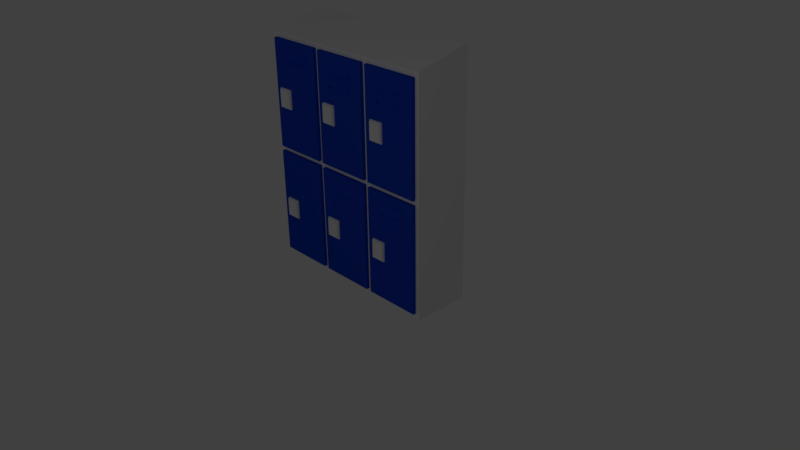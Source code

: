 # Source: locker_room_lockers.blend  (saved by Blender 2.77.0; exported with 4.5.12 LTS)
import bpy
from mathutils import Matrix  # noqa: F401  (used for matrix-valued properties, if any)

bpy.ops.wm.read_factory_settings(use_empty=True)
scene = bpy.context.scene
scene.name = 'Scene'

# ---- collections
col_collection_1 = bpy.data.collections.new('Collection 1'); scene.collection.children.link(col_collection_1)

# ---- materials (node trees are filled in below, after node groups)
mat_blue_locker = bpy.data.materials.new('blue locker')
mat_blue_locker.alpha_threshold = 0.0
mat_blue_locker.use_transparent_shadow = False
mat_blue_locker.diffuse_color = (0.006527, 0.05233, 0.5225, 1.0)
mat_blue_locker.roughness = 0.5
mat_blue_locker.line_color = (0.0, 0.0, 0.0, 1.0)
mat_base_locker = bpy.data.materials.new('base locker')
mat_base_locker.alpha_threshold = 0.0
mat_base_locker.use_transparent_shadow = False
mat_base_locker.roughness = 0.5

# ---- material node trees

# ---- world
world_world = bpy.data.worlds.new('World'); scene.world = world_world
world_world.color = (0.05088, 0.05088, 0.05088)
world_world.use_sun_shadow = False
world_world.sun_shadow_jitter_overblur = 0.0
world_world.cycles.sampling_method = 'MANUAL'

# ---- cameras
cam_camera = bpy.data.cameras.new('Camera')
cam_camera.clip_end = 100.0
cam_camera.lens = 35.0
cam_camera.sensor_width = 32.0
cam_camera.sensor_height = 18.0
cam_camera.ortho_scale = 7.314
cam_camera.dof.focus_distance = 0.0
cam_camera.dof.aperture_fstop = 128.0

# ---- lights
light_lamp = bpy.data.lights.new('Lamp', 'POINT')
light_lamp.transmission_factor = 0.0
light_lamp.cutoff_distance = 30.0
light_lamp.energy = 100.0
light_lamp.shadow_buffer_clip_start = 1.001
light_lamp.shadow_soft_size = 0.1
light_lamp.shadow_maximum_resolution = 0.006
light_lamp.use_absolute_resolution = True

# ---- meshes
me_cube_012 = bpy.data.meshes.new('Cube.012')
me_cube_012.from_pydata([(-0.7189, 0.3982, -0.7677), (-0.7189, 0.3982, 0.7677), (-1.0, 1.0, -1.0), (-1.0, 1.0, 1.0), (0.7189, 0.3982, -0.7677), (0.7189, 0.3982, 0.7677), (1.0, 1.0, -1.0), (1.0, 1.0, 1.0), (-0.8367, -0.33, 0.8614), (-1.0, 0.3366, 1.0), (-1.0, 0.3366, -1.0), (-0.8367, -0.33, -0.8614), (1.0, 0.3366, 1.0), (0.8367, -0.33, 0.8614), (0.8367, -0.33, -0.8614), (1.0, 0.3366, -1.0)], [], [(9, 3, 2, 10), (3, 7, 6, 2), (13, 5, 4, 14), (5, 1, 0, 4), (10, 2, 6, 15), (12, 7, 3, 9), (5, 13, 8, 1), (13, 12, 9, 8), (0, 11, 14, 4), (11, 10, 15, 14), (7, 12, 15, 6), (12, 13, 14, 15), (1, 8, 11, 0), (8, 9, 10, 11)])
me_cube_012.use_remesh_preserve_volume = False
me_cube_012.use_remesh_preserve_attributes = False
me_cube_012.use_mirror_vertex_groups = False
me_cube_012.update()
me_cube_011 = bpy.data.meshes.new('Cube.011')
me_cube_011.from_pydata([(-0.7189, 0.3982, -0.7677), (-0.7189, 0.3982, 0.7677), (-1.0, 1.0, -1.0), (-1.0, 1.0, 1.0), (0.7189, 0.3982, -0.7677), (0.7189, 0.3982, 0.7677), (1.0, 1.0, -1.0), (1.0, 1.0, 1.0), (-0.8367, -0.33, 0.8614), (-1.0, 0.3366, 1.0), (-1.0, 0.3366, -1.0), (-0.8367, -0.33, -0.8614), (1.0, 0.3366, 1.0), (0.8367, -0.33, 0.8614), (0.8367, -0.33, -0.8614), (1.0, 0.3366, -1.0)], [], [(9, 3, 2, 10), (3, 7, 6, 2), (13, 5, 4, 14), (5, 1, 0, 4), (10, 2, 6, 15), (12, 7, 3, 9), (5, 13, 8, 1), (13, 12, 9, 8), (0, 11, 14, 4), (11, 10, 15, 14), (7, 12, 15, 6), (12, 13, 14, 15), (1, 8, 11, 0), (8, 9, 10, 11)])
me_cube_011.use_remesh_preserve_volume = False
me_cube_011.use_remesh_preserve_attributes = False
me_cube_011.use_mirror_vertex_groups = False
me_cube_011.update()
me_cube_010 = bpy.data.meshes.new('Cube.010')
me_cube_010.from_pydata([(-0.7189, 0.3982, -0.7677), (-0.7189, 0.3982, 0.7677), (-1.0, 1.0, -1.0), (-1.0, 1.0, 1.0), (0.7189, 0.3982, -0.7677), (0.7189, 0.3982, 0.7677), (1.0, 1.0, -1.0), (1.0, 1.0, 1.0), (-0.8367, -0.33, 0.8614), (-1.0, 0.3366, 1.0), (-1.0, 0.3366, -1.0), (-0.8367, -0.33, -0.8614), (1.0, 0.3366, 1.0), (0.8367, -0.33, 0.8614), (0.8367, -0.33, -0.8614), (1.0, 0.3366, -1.0)], [], [(9, 3, 2, 10), (3, 7, 6, 2), (13, 5, 4, 14), (5, 1, 0, 4), (10, 2, 6, 15), (12, 7, 3, 9), (5, 13, 8, 1), (13, 12, 9, 8), (0, 11, 14, 4), (11, 10, 15, 14), (7, 12, 15, 6), (12, 13, 14, 15), (1, 8, 11, 0), (8, 9, 10, 11)])
me_cube_010.use_remesh_preserve_volume = False
me_cube_010.use_remesh_preserve_attributes = False
me_cube_010.use_mirror_vertex_groups = False
me_cube_010.update()
me_cube_009 = bpy.data.meshes.new('Cube.009')
me_cube_009.from_pydata([(-0.7189, 0.3982, -0.7677), (-0.7189, 0.3982, 0.7677), (-1.0, 1.0, -1.0), (-1.0, 1.0, 1.0), (0.7189, 0.3982, -0.7677), (0.7189, 0.3982, 0.7677), (1.0, 1.0, -1.0), (1.0, 1.0, 1.0), (-0.8367, -0.33, 0.8614), (-1.0, 0.3366, 1.0), (-1.0, 0.3366, -1.0), (-0.8367, -0.33, -0.8614), (1.0, 0.3366, 1.0), (0.8367, -0.33, 0.8614), (0.8367, -0.33, -0.8614), (1.0, 0.3366, -1.0)], [], [(9, 3, 2, 10), (3, 7, 6, 2), (13, 5, 4, 14), (5, 1, 0, 4), (10, 2, 6, 15), (12, 7, 3, 9), (5, 13, 8, 1), (13, 12, 9, 8), (0, 11, 14, 4), (11, 10, 15, 14), (7, 12, 15, 6), (12, 13, 14, 15), (1, 8, 11, 0), (8, 9, 10, 11)])
me_cube_009.use_remesh_preserve_volume = False
me_cube_009.use_remesh_preserve_attributes = False
me_cube_009.use_mirror_vertex_groups = False
me_cube_009.update()
me_cube_008 = bpy.data.meshes.new('Cube.008')
me_cube_008.from_pydata([(-0.7189, 0.3982, -0.7677), (-0.7189, 0.3982, 0.7677), (-1.0, 1.0, -1.0), (-1.0, 1.0, 1.0), (0.7189, 0.3982, -0.7677), (0.7189, 0.3982, 0.7677), (1.0, 1.0, -1.0), (1.0, 1.0, 1.0), (-0.8367, -0.33, 0.8614), (-1.0, 0.3366, 1.0), (-1.0, 0.3366, -1.0), (-0.8367, -0.33, -0.8614), (1.0, 0.3366, 1.0), (0.8367, -0.33, 0.8614), (0.8367, -0.33, -0.8614), (1.0, 0.3366, -1.0)], [], [(9, 3, 2, 10), (3, 7, 6, 2), (13, 5, 4, 14), (5, 1, 0, 4), (10, 2, 6, 15), (12, 7, 3, 9), (5, 13, 8, 1), (13, 12, 9, 8), (0, 11, 14, 4), (11, 10, 15, 14), (7, 12, 15, 6), (12, 13, 14, 15), (1, 8, 11, 0), (8, 9, 10, 11)])
me_cube_008.use_remesh_preserve_volume = False
me_cube_008.use_remesh_preserve_attributes = False
me_cube_008.use_mirror_vertex_groups = False
me_cube_008.update()
me_cube_007 = bpy.data.meshes.new('Cube.007')
me_cube_007.from_pydata([(1.0, 1.0, -1.0), (1.0, -1.0, -1.0), (-1.0, -1.0, -1.0), (-1.0, 1.0, -1.0), (1.0, 1.0, 1.0), (1.0, -1.0, 1.0), (-1.0, -1.0, 1.0), (-1.0, 1.0, 1.0), (0.4938, 1.0, -1.0), (-0.006173, 1.0, -1.0), (-0.5062, 1.0, -1.0), (0.4938, -1.0, -1.0), (-0.006173, -1.0, -1.0), (-0.5062, -1.0, -1.0), (0.4938, 1.0, 1.0), (-0.006173, 1.0, 1.0), (-0.5062, 1.0, 1.0), (0.4938, -1.0, 1.0), (-0.006173, -1.0, 1.0), (-0.5062, -1.0, 1.0), (1.0, 1.0, 0.7733), (1.0, -1.0, 0.7733), (-1.0, -1.0, 0.7733), (-1.0, 1.0, 0.7733), (0.4938, 1.0, 0.7733), (-0.006173, 1.0, 0.7733), (-0.5062, 1.0, 0.7733), (0.4938, -1.0, 0.7733), (-0.5062, -1.0, 0.7733), (0.4938, -1.0, 0.3867), (1.0, 1.0, 0.3867), (-0.5062, -1.0, 0.3867), (1.0, -1.0, 0.3867), (-1.0, -1.0, 0.3867), (-1.0, 1.0, 0.3867), (0.4938, 1.0, 0.3867), (-0.006173, 1.0, 0.3867), (-0.5062, 1.0, 0.3867), (1.0, 1.0, 0.4833), (1.0, 1.0, 0.58), (1.0, 1.0, 0.6767), (1.0, -1.0, 0.4833), (1.0, -1.0, 0.58), (1.0, -1.0, 0.6767), (-1.0, -1.0, 0.4833), (-1.0, -1.0, 0.58), (-1.0, -1.0, 0.6767), (-1.0, 1.0, 0.4833), (-1.0, 1.0, 0.58), (-1.0, 1.0, 0.6767), (0.4938, 1.0, 0.4833), (0.4938, 1.0, 0.58), (0.4938, 1.0, 0.6767), (-0.006173, 1.0, 0.4833), (-0.006173, 1.0, 0.58), (-0.006173, 1.0, 0.6767), (-0.5062, 1.0, 0.4833), (-0.5062, 1.0, 0.58), (-0.5062, 1.0, 0.6767), (0.4938, -1.0, 0.6767), (0.4938, -1.0, 0.58), (0.4938, -1.0, 0.4833), (-0.5062, -1.0, 0.6767), (-0.5062, -1.0, 0.58), (-0.5062, -1.0, 0.4833), (-0.4468, -1.0, 0.7733), (-0.4468, -1.0, 0.4934), (-0.4468, -1.657, 0.4833), (-0.4468, -1.0, 0.58), (-0.4468, -1.726, 0.6767), (0.4391, -1.0, 0.7733), (0.4391, -1.0, 0.4934), (0.4391, -1.657, 0.4833), (0.4391, -1.0, 0.58), (0.4391, -1.726, 0.6767), (1.0, 1.0, 0.6283), (1.0, -1.0, 0.6283), (-1.0, -1.0, 0.6283), (-1.0, 1.0, 0.6283), (0.4938, 1.0, 0.6283), (-0.006173, 1.0, 0.6283), (-0.5062, 1.0, 0.6283), (0.4938, -1.0, 0.6283), (-0.5062, -1.0, 0.6283), (-0.4468, -1.0, 0.6858), (0.4391, -1.0, 0.6858)], [], [(10, 13, 2, 3), (16, 7, 6, 19), (20, 4, 5, 21), (28, 19, 6, 22), (22, 6, 7, 23), (37, 10, 3, 34), (30, 0, 8, 35), (35, 8, 9, 36), (36, 9, 10, 37), (21, 5, 17, 27), (43, 21, 27, 59), (69, 65, 28, 62), (4, 14, 17, 5), (14, 15, 18, 17), (15, 16, 19, 18), (0, 1, 11, 8), (8, 11, 12, 9), (9, 12, 13, 10), (27, 17, 18, 19, 28, 65, 70), (15, 25, 26, 16), (14, 24, 25, 15), (4, 20, 24, 14), (16, 26, 23, 7), (46, 22, 23, 49), (62, 28, 22, 46), (40, 20, 21, 43), (0, 30, 32, 1), (13, 31, 33, 2), (2, 33, 34, 3), (11, 29, 71, 66, 31, 13, 12), (1, 32, 29, 11), (53, 36, 37, 56), (50, 35, 36, 53), (38, 30, 35, 50), (56, 37, 34, 47), (26, 58, 49, 23), (81, 57, 48, 78), (57, 56, 47, 48), (20, 40, 52, 24), (75, 39, 51, 79), (39, 38, 50, 51), (24, 52, 55, 25), (79, 51, 54, 80), (51, 50, 53, 54), (25, 55, 58, 26), (80, 54, 57, 81), (54, 53, 56, 57), (30, 38, 41, 32), (38, 39, 42, 41), (75, 40, 43, 76), (31, 64, 44, 33), (64, 63, 45, 44), (83, 62, 46, 77), (33, 44, 47, 34), (44, 45, 48, 47), (77, 46, 49, 78), (66, 67, 64, 31), (67, 68, 63, 64), (84, 69, 62, 83), (32, 41, 61, 29), (41, 42, 60, 61), (76, 43, 59, 82), (85, 74, 69, 84), (72, 73, 68, 67), (71, 72, 67, 66), (74, 70, 65, 69), (59, 27, 70, 74), (29, 61, 72, 71), (61, 60, 73, 72), (82, 59, 74, 85), (60, 82, 85, 73), (73, 85, 84, 68), (42, 76, 82, 60), (68, 84, 83, 63), (45, 77, 78, 48), (63, 83, 77, 45), (39, 75, 76, 42), (55, 80, 81, 58), (52, 79, 80, 55), (40, 75, 79, 52), (58, 81, 78, 49)])
me_cube_007.materials.append(mat_blue_locker)
me_cube_007.use_remesh_preserve_volume = False
me_cube_007.use_remesh_preserve_attributes = False
me_cube_007.use_mirror_vertex_groups = False
me_cube_007.update()
me_cube_006 = bpy.data.meshes.new('Cube.006')
me_cube_006.from_pydata([(1.0, 1.0, -1.0), (1.0, -1.0, -1.0), (-1.0, -1.0, -1.0), (-1.0, 1.0, -1.0), (1.0, 1.0, 1.0), (1.0, -1.0, 1.0), (-1.0, -1.0, 1.0), (-1.0, 1.0, 1.0), (0.4938, 1.0, -1.0), (-0.006173, 1.0, -1.0), (-0.5062, 1.0, -1.0), (0.4938, -1.0, -1.0), (-0.006173, -1.0, -1.0), (-0.5062, -1.0, -1.0), (0.4938, 1.0, 1.0), (-0.006173, 1.0, 1.0), (-0.5062, 1.0, 1.0), (0.4938, -1.0, 1.0), (-0.006173, -1.0, 1.0), (-0.5062, -1.0, 1.0), (1.0, 1.0, 0.7733), (1.0, -1.0, 0.7733), (-1.0, -1.0, 0.7733), (-1.0, 1.0, 0.7733), (0.4938, 1.0, 0.7733), (-0.006173, 1.0, 0.7733), (-0.5062, 1.0, 0.7733), (0.4938, -1.0, 0.7733), (-0.5062, -1.0, 0.7733), (0.4938, -1.0, 0.3867), (1.0, 1.0, 0.3867), (-0.5062, -1.0, 0.3867), (1.0, -1.0, 0.3867), (-1.0, -1.0, 0.3867), (-1.0, 1.0, 0.3867), (0.4938, 1.0, 0.3867), (-0.006173, 1.0, 0.3867), (-0.5062, 1.0, 0.3867), (1.0, 1.0, 0.4833), (1.0, 1.0, 0.58), (1.0, 1.0, 0.6767), (1.0, -1.0, 0.4833), (1.0, -1.0, 0.58), (1.0, -1.0, 0.6767), (-1.0, -1.0, 0.4833), (-1.0, -1.0, 0.58), (-1.0, -1.0, 0.6767), (-1.0, 1.0, 0.4833), (-1.0, 1.0, 0.58), (-1.0, 1.0, 0.6767), (0.4938, 1.0, 0.4833), (0.4938, 1.0, 0.58), (0.4938, 1.0, 0.6767), (-0.006173, 1.0, 0.4833), (-0.006173, 1.0, 0.58), (-0.006173, 1.0, 0.6767), (-0.5062, 1.0, 0.4833), (-0.5062, 1.0, 0.58), (-0.5062, 1.0, 0.6767), (0.4938, -1.0, 0.6767), (0.4938, -1.0, 0.58), (0.4938, -1.0, 0.4833), (-0.5062, -1.0, 0.6767), (-0.5062, -1.0, 0.58), (-0.5062, -1.0, 0.4833), (-0.4468, -1.0, 0.7733), (-0.4468, -1.0, 0.4934), (-0.4468, -1.657, 0.4833), (-0.4468, -1.0, 0.58), (-0.4468, -1.726, 0.6767), (0.4391, -1.0, 0.7733), (0.4391, -1.0, 0.4934), (0.4391, -1.657, 0.4833), (0.4391, -1.0, 0.58), (0.4391, -1.726, 0.6767), (1.0, 1.0, 0.6283), (1.0, -1.0, 0.6283), (-1.0, -1.0, 0.6283), (-1.0, 1.0, 0.6283), (0.4938, 1.0, 0.6283), (-0.006173, 1.0, 0.6283), (-0.5062, 1.0, 0.6283), (0.4938, -1.0, 0.6283), (-0.5062, -1.0, 0.6283), (-0.4468, -1.0, 0.6858), (0.4391, -1.0, 0.6858)], [], [(10, 13, 2, 3), (16, 7, 6, 19), (20, 4, 5, 21), (28, 19, 6, 22), (22, 6, 7, 23), (37, 10, 3, 34), (30, 0, 8, 35), (35, 8, 9, 36), (36, 9, 10, 37), (21, 5, 17, 27), (43, 21, 27, 59), (69, 65, 28, 62), (4, 14, 17, 5), (14, 15, 18, 17), (15, 16, 19, 18), (0, 1, 11, 8), (8, 11, 12, 9), (9, 12, 13, 10), (27, 17, 18, 19, 28, 65, 70), (15, 25, 26, 16), (14, 24, 25, 15), (4, 20, 24, 14), (16, 26, 23, 7), (46, 22, 23, 49), (62, 28, 22, 46), (40, 20, 21, 43), (0, 30, 32, 1), (13, 31, 33, 2), (2, 33, 34, 3), (11, 29, 71, 66, 31, 13, 12), (1, 32, 29, 11), (53, 36, 37, 56), (50, 35, 36, 53), (38, 30, 35, 50), (56, 37, 34, 47), (26, 58, 49, 23), (81, 57, 48, 78), (57, 56, 47, 48), (20, 40, 52, 24), (75, 39, 51, 79), (39, 38, 50, 51), (24, 52, 55, 25), (79, 51, 54, 80), (51, 50, 53, 54), (25, 55, 58, 26), (80, 54, 57, 81), (54, 53, 56, 57), (30, 38, 41, 32), (38, 39, 42, 41), (75, 40, 43, 76), (31, 64, 44, 33), (64, 63, 45, 44), (83, 62, 46, 77), (33, 44, 47, 34), (44, 45, 48, 47), (77, 46, 49, 78), (66, 67, 64, 31), (67, 68, 63, 64), (84, 69, 62, 83), (32, 41, 61, 29), (41, 42, 60, 61), (76, 43, 59, 82), (85, 74, 69, 84), (72, 73, 68, 67), (71, 72, 67, 66), (74, 70, 65, 69), (59, 27, 70, 74), (29, 61, 72, 71), (61, 60, 73, 72), (82, 59, 74, 85), (60, 82, 85, 73), (73, 85, 84, 68), (42, 76, 82, 60), (68, 84, 83, 63), (45, 77, 78, 48), (63, 83, 77, 45), (39, 75, 76, 42), (55, 80, 81, 58), (52, 79, 80, 55), (40, 75, 79, 52), (58, 81, 78, 49)])
me_cube_006.materials.append(mat_blue_locker)
me_cube_006.use_remesh_preserve_volume = False
me_cube_006.use_remesh_preserve_attributes = False
me_cube_006.use_mirror_vertex_groups = False
me_cube_006.update()
me_cube_005 = bpy.data.meshes.new('Cube.005')
me_cube_005.from_pydata([(1.0, 1.0, -1.0), (1.0, -1.0, -1.0), (-1.0, -1.0, -1.0), (-1.0, 1.0, -1.0), (1.0, 1.0, 1.0), (1.0, -1.0, 1.0), (-1.0, -1.0, 1.0), (-1.0, 1.0, 1.0), (0.4938, 1.0, -1.0), (-0.006173, 1.0, -1.0), (-0.5062, 1.0, -1.0), (0.4938, -1.0, -1.0), (-0.006173, -1.0, -1.0), (-0.5062, -1.0, -1.0), (0.4938, 1.0, 1.0), (-0.006173, 1.0, 1.0), (-0.5062, 1.0, 1.0), (0.4938, -1.0, 1.0), (-0.006173, -1.0, 1.0), (-0.5062, -1.0, 1.0), (1.0, 1.0, 0.7733), (1.0, -1.0, 0.7733), (-1.0, -1.0, 0.7733), (-1.0, 1.0, 0.7733), (0.4938, 1.0, 0.7733), (-0.006173, 1.0, 0.7733), (-0.5062, 1.0, 0.7733), (0.4938, -1.0, 0.7733), (-0.5062, -1.0, 0.7733), (0.4938, -1.0, 0.3867), (1.0, 1.0, 0.3867), (-0.5062, -1.0, 0.3867), (1.0, -1.0, 0.3867), (-1.0, -1.0, 0.3867), (-1.0, 1.0, 0.3867), (0.4938, 1.0, 0.3867), (-0.006173, 1.0, 0.3867), (-0.5062, 1.0, 0.3867), (1.0, 1.0, 0.4833), (1.0, 1.0, 0.58), (1.0, 1.0, 0.6767), (1.0, -1.0, 0.4833), (1.0, -1.0, 0.58), (1.0, -1.0, 0.6767), (-1.0, -1.0, 0.4833), (-1.0, -1.0, 0.58), (-1.0, -1.0, 0.6767), (-1.0, 1.0, 0.4833), (-1.0, 1.0, 0.58), (-1.0, 1.0, 0.6767), (0.4938, 1.0, 0.4833), (0.4938, 1.0, 0.58), (0.4938, 1.0, 0.6767), (-0.006173, 1.0, 0.4833), (-0.006173, 1.0, 0.58), (-0.006173, 1.0, 0.6767), (-0.5062, 1.0, 0.4833), (-0.5062, 1.0, 0.58), (-0.5062, 1.0, 0.6767), (0.4938, -1.0, 0.6767), (0.4938, -1.0, 0.58), (0.4938, -1.0, 0.4833), (-0.5062, -1.0, 0.6767), (-0.5062, -1.0, 0.58), (-0.5062, -1.0, 0.4833), (-0.4468, -1.0, 0.7733), (-0.4468, -1.0, 0.4934), (-0.4468, -1.657, 0.4833), (-0.4468, -1.0, 0.58), (-0.4468, -1.726, 0.6767), (0.4391, -1.0, 0.7733), (0.4391, -1.0, 0.4934), (0.4391, -1.657, 0.4833), (0.4391, -1.0, 0.58), (0.4391, -1.726, 0.6767), (1.0, 1.0, 0.6283), (1.0, -1.0, 0.6283), (-1.0, -1.0, 0.6283), (-1.0, 1.0, 0.6283), (0.4938, 1.0, 0.6283), (-0.006173, 1.0, 0.6283), (-0.5062, 1.0, 0.6283), (0.4938, -1.0, 0.6283), (-0.5062, -1.0, 0.6283), (-0.4468, -1.0, 0.6858), (0.4391, -1.0, 0.6858)], [], [(10, 13, 2, 3), (16, 7, 6, 19), (20, 4, 5, 21), (28, 19, 6, 22), (22, 6, 7, 23), (37, 10, 3, 34), (30, 0, 8, 35), (35, 8, 9, 36), (36, 9, 10, 37), (21, 5, 17, 27), (43, 21, 27, 59), (69, 65, 28, 62), (4, 14, 17, 5), (14, 15, 18, 17), (15, 16, 19, 18), (0, 1, 11, 8), (8, 11, 12, 9), (9, 12, 13, 10), (27, 17, 18, 19, 28, 65, 70), (15, 25, 26, 16), (14, 24, 25, 15), (4, 20, 24, 14), (16, 26, 23, 7), (46, 22, 23, 49), (62, 28, 22, 46), (40, 20, 21, 43), (0, 30, 32, 1), (13, 31, 33, 2), (2, 33, 34, 3), (11, 29, 71, 66, 31, 13, 12), (1, 32, 29, 11), (53, 36, 37, 56), (50, 35, 36, 53), (38, 30, 35, 50), (56, 37, 34, 47), (26, 58, 49, 23), (81, 57, 48, 78), (57, 56, 47, 48), (20, 40, 52, 24), (75, 39, 51, 79), (39, 38, 50, 51), (24, 52, 55, 25), (79, 51, 54, 80), (51, 50, 53, 54), (25, 55, 58, 26), (80, 54, 57, 81), (54, 53, 56, 57), (30, 38, 41, 32), (38, 39, 42, 41), (75, 40, 43, 76), (31, 64, 44, 33), (64, 63, 45, 44), (83, 62, 46, 77), (33, 44, 47, 34), (44, 45, 48, 47), (77, 46, 49, 78), (66, 67, 64, 31), (67, 68, 63, 64), (84, 69, 62, 83), (32, 41, 61, 29), (41, 42, 60, 61), (76, 43, 59, 82), (85, 74, 69, 84), (72, 73, 68, 67), (71, 72, 67, 66), (74, 70, 65, 69), (59, 27, 70, 74), (29, 61, 72, 71), (61, 60, 73, 72), (82, 59, 74, 85), (60, 82, 85, 73), (73, 85, 84, 68), (42, 76, 82, 60), (68, 84, 83, 63), (45, 77, 78, 48), (63, 83, 77, 45), (39, 75, 76, 42), (55, 80, 81, 58), (52, 79, 80, 55), (40, 75, 79, 52), (58, 81, 78, 49)])
me_cube_005.materials.append(mat_blue_locker)
me_cube_005.use_remesh_preserve_volume = False
me_cube_005.use_remesh_preserve_attributes = False
me_cube_005.use_mirror_vertex_groups = False
me_cube_005.update()
me_cube_004 = bpy.data.meshes.new('Cube.004')
me_cube_004.from_pydata([(1.0, 1.0, -1.0), (1.0, -1.0, -1.0), (-1.0, -1.0, -1.0), (-1.0, 1.0, -1.0), (1.0, 1.0, 1.0), (1.0, -1.0, 1.0), (-1.0, -1.0, 1.0), (-1.0, 1.0, 1.0), (0.4938, 1.0, -1.0), (-0.006173, 1.0, -1.0), (-0.5062, 1.0, -1.0), (0.4938, -1.0, -1.0), (-0.006173, -1.0, -1.0), (-0.5062, -1.0, -1.0), (0.4938, 1.0, 1.0), (-0.006173, 1.0, 1.0), (-0.5062, 1.0, 1.0), (0.4938, -1.0, 1.0), (-0.006173, -1.0, 1.0), (-0.5062, -1.0, 1.0), (1.0, 1.0, 0.7733), (1.0, -1.0, 0.7733), (-1.0, -1.0, 0.7733), (-1.0, 1.0, 0.7733), (0.4938, 1.0, 0.7733), (-0.006173, 1.0, 0.7733), (-0.5062, 1.0, 0.7733), (0.4938, -1.0, 0.7733), (-0.5062, -1.0, 0.7733), (0.4938, -1.0, 0.3867), (1.0, 1.0, 0.3867), (-0.5062, -1.0, 0.3867), (1.0, -1.0, 0.3867), (-1.0, -1.0, 0.3867), (-1.0, 1.0, 0.3867), (0.4938, 1.0, 0.3867), (-0.006173, 1.0, 0.3867), (-0.5062, 1.0, 0.3867), (1.0, 1.0, 0.4833), (1.0, 1.0, 0.58), (1.0, 1.0, 0.6767), (1.0, -1.0, 0.4833), (1.0, -1.0, 0.58), (1.0, -1.0, 0.6767), (-1.0, -1.0, 0.4833), (-1.0, -1.0, 0.58), (-1.0, -1.0, 0.6767), (-1.0, 1.0, 0.4833), (-1.0, 1.0, 0.58), (-1.0, 1.0, 0.6767), (0.4938, 1.0, 0.4833), (0.4938, 1.0, 0.58), (0.4938, 1.0, 0.6767), (-0.006173, 1.0, 0.4833), (-0.006173, 1.0, 0.58), (-0.006173, 1.0, 0.6767), (-0.5062, 1.0, 0.4833), (-0.5062, 1.0, 0.58), (-0.5062, 1.0, 0.6767), (0.4938, -1.0, 0.6767), (0.4938, -1.0, 0.58), (0.4938, -1.0, 0.4833), (-0.5062, -1.0, 0.6767), (-0.5062, -1.0, 0.58), (-0.5062, -1.0, 0.4833), (-0.4468, -1.0, 0.7733), (-0.4468, -1.0, 0.4934), (-0.4468, -1.657, 0.4833), (-0.4468, -1.0, 0.58), (-0.4468, -1.726, 0.6767), (0.4391, -1.0, 0.7733), (0.4391, -1.0, 0.4934), (0.4391, -1.657, 0.4833), (0.4391, -1.0, 0.58), (0.4391, -1.726, 0.6767), (1.0, 1.0, 0.6283), (1.0, -1.0, 0.6283), (-1.0, -1.0, 0.6283), (-1.0, 1.0, 0.6283), (0.4938, 1.0, 0.6283), (-0.006173, 1.0, 0.6283), (-0.5062, 1.0, 0.6283), (0.4938, -1.0, 0.6283), (-0.5062, -1.0, 0.6283), (-0.4468, -1.0, 0.6858), (0.4391, -1.0, 0.6858)], [], [(10, 13, 2, 3), (16, 7, 6, 19), (20, 4, 5, 21), (28, 19, 6, 22), (22, 6, 7, 23), (37, 10, 3, 34), (30, 0, 8, 35), (35, 8, 9, 36), (36, 9, 10, 37), (21, 5, 17, 27), (43, 21, 27, 59), (69, 65, 28, 62), (4, 14, 17, 5), (14, 15, 18, 17), (15, 16, 19, 18), (0, 1, 11, 8), (8, 11, 12, 9), (9, 12, 13, 10), (27, 17, 18, 19, 28, 65, 70), (15, 25, 26, 16), (14, 24, 25, 15), (4, 20, 24, 14), (16, 26, 23, 7), (46, 22, 23, 49), (62, 28, 22, 46), (40, 20, 21, 43), (0, 30, 32, 1), (13, 31, 33, 2), (2, 33, 34, 3), (11, 29, 71, 66, 31, 13, 12), (1, 32, 29, 11), (53, 36, 37, 56), (50, 35, 36, 53), (38, 30, 35, 50), (56, 37, 34, 47), (26, 58, 49, 23), (81, 57, 48, 78), (57, 56, 47, 48), (20, 40, 52, 24), (75, 39, 51, 79), (39, 38, 50, 51), (24, 52, 55, 25), (79, 51, 54, 80), (51, 50, 53, 54), (25, 55, 58, 26), (80, 54, 57, 81), (54, 53, 56, 57), (30, 38, 41, 32), (38, 39, 42, 41), (75, 40, 43, 76), (31, 64, 44, 33), (64, 63, 45, 44), (83, 62, 46, 77), (33, 44, 47, 34), (44, 45, 48, 47), (77, 46, 49, 78), (66, 67, 64, 31), (67, 68, 63, 64), (84, 69, 62, 83), (32, 41, 61, 29), (41, 42, 60, 61), (76, 43, 59, 82), (85, 74, 69, 84), (72, 73, 68, 67), (71, 72, 67, 66), (74, 70, 65, 69), (59, 27, 70, 74), (29, 61, 72, 71), (61, 60, 73, 72), (82, 59, 74, 85), (60, 82, 85, 73), (73, 85, 84, 68), (42, 76, 82, 60), (68, 84, 83, 63), (45, 77, 78, 48), (63, 83, 77, 45), (39, 75, 76, 42), (55, 80, 81, 58), (52, 79, 80, 55), (40, 75, 79, 52), (58, 81, 78, 49)])
me_cube_004.materials.append(mat_blue_locker)
me_cube_004.use_remesh_preserve_volume = False
me_cube_004.use_remesh_preserve_attributes = False
me_cube_004.use_mirror_vertex_groups = False
me_cube_004.update()
me_cube_003 = bpy.data.meshes.new('Cube.003')
me_cube_003.from_pydata([(1.0, 1.0, -1.0), (1.0, -1.0, -1.0), (-1.0, -1.0, -1.0), (-1.0, 1.0, -1.0), (1.0, 1.0, 1.0), (1.0, -1.0, 1.0), (-1.0, -1.0, 1.0), (-1.0, 1.0, 1.0), (0.4938, 1.0, -1.0), (-0.006173, 1.0, -1.0), (-0.5062, 1.0, -1.0), (0.4938, -1.0, -1.0), (-0.006173, -1.0, -1.0), (-0.5062, -1.0, -1.0), (0.4938, 1.0, 1.0), (-0.006173, 1.0, 1.0), (-0.5062, 1.0, 1.0), (0.4938, -1.0, 1.0), (-0.006173, -1.0, 1.0), (-0.5062, -1.0, 1.0), (1.0, 1.0, 0.7733), (1.0, -1.0, 0.7733), (-1.0, -1.0, 0.7733), (-1.0, 1.0, 0.7733), (0.4938, 1.0, 0.7733), (-0.006173, 1.0, 0.7733), (-0.5062, 1.0, 0.7733), (0.4938, -1.0, 0.7733), (-0.5062, -1.0, 0.7733), (0.4938, -1.0, 0.3867), (1.0, 1.0, 0.3867), (-0.5062, -1.0, 0.3867), (1.0, -1.0, 0.3867), (-1.0, -1.0, 0.3867), (-1.0, 1.0, 0.3867), (0.4938, 1.0, 0.3867), (-0.006173, 1.0, 0.3867), (-0.5062, 1.0, 0.3867), (1.0, 1.0, 0.4833), (1.0, 1.0, 0.58), (1.0, 1.0, 0.6767), (1.0, -1.0, 0.4833), (1.0, -1.0, 0.58), (1.0, -1.0, 0.6767), (-1.0, -1.0, 0.4833), (-1.0, -1.0, 0.58), (-1.0, -1.0, 0.6767), (-1.0, 1.0, 0.4833), (-1.0, 1.0, 0.58), (-1.0, 1.0, 0.6767), (0.4938, 1.0, 0.4833), (0.4938, 1.0, 0.58), (0.4938, 1.0, 0.6767), (-0.006173, 1.0, 0.4833), (-0.006173, 1.0, 0.58), (-0.006173, 1.0, 0.6767), (-0.5062, 1.0, 0.4833), (-0.5062, 1.0, 0.58), (-0.5062, 1.0, 0.6767), (0.4938, -1.0, 0.6767), (0.4938, -1.0, 0.58), (0.4938, -1.0, 0.4833), (-0.5062, -1.0, 0.6767), (-0.5062, -1.0, 0.58), (-0.5062, -1.0, 0.4833), (-0.4468, -1.0, 0.7733), (-0.4468, -1.0, 0.4934), (-0.4468, -1.657, 0.4833), (-0.4468, -1.0, 0.58), (-0.4468, -1.726, 0.6767), (0.4391, -1.0, 0.7733), (0.4391, -1.0, 0.4934), (0.4391, -1.657, 0.4833), (0.4391, -1.0, 0.58), (0.4391, -1.726, 0.6767), (1.0, 1.0, 0.6283), (1.0, -1.0, 0.6283), (-1.0, -1.0, 0.6283), (-1.0, 1.0, 0.6283), (0.4938, 1.0, 0.6283), (-0.006173, 1.0, 0.6283), (-0.5062, 1.0, 0.6283), (0.4938, -1.0, 0.6283), (-0.5062, -1.0, 0.6283), (-0.4468, -1.0, 0.6858), (0.4391, -1.0, 0.6858)], [], [(10, 13, 2, 3), (16, 7, 6, 19), (20, 4, 5, 21), (28, 19, 6, 22), (22, 6, 7, 23), (37, 10, 3, 34), (30, 0, 8, 35), (35, 8, 9, 36), (36, 9, 10, 37), (21, 5, 17, 27), (43, 21, 27, 59), (69, 65, 28, 62), (4, 14, 17, 5), (14, 15, 18, 17), (15, 16, 19, 18), (0, 1, 11, 8), (8, 11, 12, 9), (9, 12, 13, 10), (27, 17, 18, 19, 28, 65, 70), (15, 25, 26, 16), (14, 24, 25, 15), (4, 20, 24, 14), (16, 26, 23, 7), (46, 22, 23, 49), (62, 28, 22, 46), (40, 20, 21, 43), (0, 30, 32, 1), (13, 31, 33, 2), (2, 33, 34, 3), (11, 29, 71, 66, 31, 13, 12), (1, 32, 29, 11), (53, 36, 37, 56), (50, 35, 36, 53), (38, 30, 35, 50), (56, 37, 34, 47), (26, 58, 49, 23), (81, 57, 48, 78), (57, 56, 47, 48), (20, 40, 52, 24), (75, 39, 51, 79), (39, 38, 50, 51), (24, 52, 55, 25), (79, 51, 54, 80), (51, 50, 53, 54), (25, 55, 58, 26), (80, 54, 57, 81), (54, 53, 56, 57), (30, 38, 41, 32), (38, 39, 42, 41), (75, 40, 43, 76), (31, 64, 44, 33), (64, 63, 45, 44), (83, 62, 46, 77), (33, 44, 47, 34), (44, 45, 48, 47), (77, 46, 49, 78), (66, 67, 64, 31), (67, 68, 63, 64), (84, 69, 62, 83), (32, 41, 61, 29), (41, 42, 60, 61), (76, 43, 59, 82), (85, 74, 69, 84), (72, 73, 68, 67), (71, 72, 67, 66), (74, 70, 65, 69), (59, 27, 70, 74), (29, 61, 72, 71), (61, 60, 73, 72), (82, 59, 74, 85), (60, 82, 85, 73), (73, 85, 84, 68), (42, 76, 82, 60), (68, 84, 83, 63), (45, 77, 78, 48), (63, 83, 77, 45), (39, 75, 76, 42), (55, 80, 81, 58), (52, 79, 80, 55), (40, 75, 79, 52), (58, 81, 78, 49)])
me_cube_003.materials.append(mat_blue_locker)
me_cube_003.use_remesh_preserve_volume = False
me_cube_003.use_remesh_preserve_attributes = False
me_cube_003.use_mirror_vertex_groups = False
me_cube_003.update()
me_cube_002 = bpy.data.meshes.new('Cube.002')
me_cube_002.from_pydata([(-0.7189, 0.3982, -0.7677), (-0.7189, 0.3982, 0.7677), (-1.0, 1.0, -1.0), (-1.0, 1.0, 1.0), (0.7189, 0.3982, -0.7677), (0.7189, 0.3982, 0.7677), (1.0, 1.0, -1.0), (1.0, 1.0, 1.0), (-0.8367, -0.33, 0.8614), (-1.0, 0.3366, 1.0), (-1.0, 0.3366, -1.0), (-0.8367, -0.33, -0.8614), (1.0, 0.3366, 1.0), (0.8367, -0.33, 0.8614), (0.8367, -0.33, -0.8614), (1.0, 0.3366, -1.0)], [], [(9, 3, 2, 10), (3, 7, 6, 2), (13, 5, 4, 14), (5, 1, 0, 4), (10, 2, 6, 15), (12, 7, 3, 9), (5, 13, 8, 1), (13, 12, 9, 8), (0, 11, 14, 4), (11, 10, 15, 14), (7, 12, 15, 6), (12, 13, 14, 15), (1, 8, 11, 0), (8, 9, 10, 11)])
me_cube_002.use_remesh_preserve_volume = False
me_cube_002.use_remesh_preserve_attributes = False
me_cube_002.use_mirror_vertex_groups = False
me_cube_002.update()
me_cube_001 = bpy.data.meshes.new('Cube.001')
me_cube_001.from_pydata([(1.0, 1.0, -1.0), (1.0, -1.0, -1.0), (-1.0, -1.0, -1.0), (-1.0, 1.0, -1.0), (1.0, 1.0, 1.0), (1.0, -1.0, 1.0), (-1.0, -1.0, 1.0), (-1.0, 1.0, 1.0), (0.4938, 1.0, -1.0), (-0.006173, 1.0, -1.0), (-0.5062, 1.0, -1.0), (0.4938, -1.0, -1.0), (-0.006173, -1.0, -1.0), (-0.5062, -1.0, -1.0), (0.4938, 1.0, 1.0), (-0.006173, 1.0, 1.0), (-0.5062, 1.0, 1.0), (0.4938, -1.0, 1.0), (-0.006173, -1.0, 1.0), (-0.5062, -1.0, 1.0), (1.0, 1.0, 0.7733), (1.0, -1.0, 0.7733), (-1.0, -1.0, 0.7733), (-1.0, 1.0, 0.7733), (0.4938, 1.0, 0.7733), (-0.006173, 1.0, 0.7733), (-0.5062, 1.0, 0.7733), (0.4938, -1.0, 0.7733), (-0.5062, -1.0, 0.7733), (0.4938, -1.0, 0.3867), (1.0, 1.0, 0.3867), (-0.5062, -1.0, 0.3867), (1.0, -1.0, 0.3867), (-1.0, -1.0, 0.3867), (-1.0, 1.0, 0.3867), (0.4938, 1.0, 0.3867), (-0.006173, 1.0, 0.3867), (-0.5062, 1.0, 0.3867), (1.0, 1.0, 0.4833), (1.0, 1.0, 0.58), (1.0, 1.0, 0.6767), (1.0, -1.0, 0.4833), (1.0, -1.0, 0.58), (1.0, -1.0, 0.6767), (-1.0, -1.0, 0.4833), (-1.0, -1.0, 0.58), (-1.0, -1.0, 0.6767), (-1.0, 1.0, 0.4833), (-1.0, 1.0, 0.58), (-1.0, 1.0, 0.6767), (0.4938, 1.0, 0.4833), (0.4938, 1.0, 0.58), (0.4938, 1.0, 0.6767), (-0.006173, 1.0, 0.4833), (-0.006173, 1.0, 0.58), (-0.006173, 1.0, 0.6767), (-0.5062, 1.0, 0.4833), (-0.5062, 1.0, 0.58), (-0.5062, 1.0, 0.6767), (0.4938, -1.0, 0.6767), (0.4938, -1.0, 0.58), (0.4938, -1.0, 0.4833), (-0.5062, -1.0, 0.6767), (-0.5062, -1.0, 0.58), (-0.5062, -1.0, 0.4833), (-0.4468, -1.0, 0.7733), (-0.4468, -1.0, 0.4934), (-0.4468, -1.657, 0.4833), (-0.4468, -1.0, 0.58), (-0.4468, -1.726, 0.6767), (0.4391, -1.0, 0.7733), (0.4391, -1.0, 0.4934), (0.4391, -1.657, 0.4833), (0.4391, -1.0, 0.58), (0.4391, -1.726, 0.6767), (1.0, 1.0, 0.6283), (1.0, -1.0, 0.6283), (-1.0, -1.0, 0.6283), (-1.0, 1.0, 0.6283), (0.4938, 1.0, 0.6283), (-0.006173, 1.0, 0.6283), (-0.5062, 1.0, 0.6283), (0.4938, -1.0, 0.6283), (-0.5062, -1.0, 0.6283), (-0.4468, -1.0, 0.6858), (0.4391, -1.0, 0.6858)], [], [(10, 13, 2, 3), (16, 7, 6, 19), (20, 4, 5, 21), (28, 19, 6, 22), (22, 6, 7, 23), (37, 10, 3, 34), (30, 0, 8, 35), (35, 8, 9, 36), (36, 9, 10, 37), (21, 5, 17, 27), (43, 21, 27, 59), (69, 65, 28, 62), (4, 14, 17, 5), (14, 15, 18, 17), (15, 16, 19, 18), (0, 1, 11, 8), (8, 11, 12, 9), (9, 12, 13, 10), (27, 17, 18, 19, 28, 65, 70), (15, 25, 26, 16), (14, 24, 25, 15), (4, 20, 24, 14), (16, 26, 23, 7), (46, 22, 23, 49), (62, 28, 22, 46), (40, 20, 21, 43), (0, 30, 32, 1), (13, 31, 33, 2), (2, 33, 34, 3), (11, 29, 71, 66, 31, 13, 12), (1, 32, 29, 11), (53, 36, 37, 56), (50, 35, 36, 53), (38, 30, 35, 50), (56, 37, 34, 47), (26, 58, 49, 23), (81, 57, 48, 78), (57, 56, 47, 48), (20, 40, 52, 24), (75, 39, 51, 79), (39, 38, 50, 51), (24, 52, 55, 25), (79, 51, 54, 80), (51, 50, 53, 54), (25, 55, 58, 26), (80, 54, 57, 81), (54, 53, 56, 57), (30, 38, 41, 32), (38, 39, 42, 41), (75, 40, 43, 76), (31, 64, 44, 33), (64, 63, 45, 44), (83, 62, 46, 77), (33, 44, 47, 34), (44, 45, 48, 47), (77, 46, 49, 78), (66, 67, 64, 31), (67, 68, 63, 64), (84, 69, 62, 83), (32, 41, 61, 29), (41, 42, 60, 61), (76, 43, 59, 82), (85, 74, 69, 84), (72, 73, 68, 67), (71, 72, 67, 66), (74, 70, 65, 69), (59, 27, 70, 74), (29, 61, 72, 71), (61, 60, 73, 72), (82, 59, 74, 85), (60, 82, 85, 73), (73, 85, 84, 68), (42, 76, 82, 60), (68, 84, 83, 63), (45, 77, 78, 48), (63, 83, 77, 45), (39, 75, 76, 42), (55, 80, 81, 58), (52, 79, 80, 55), (40, 75, 79, 52), (58, 81, 78, 49)])
me_cube_001.materials.append(mat_blue_locker)
me_cube_001.use_remesh_preserve_volume = False
me_cube_001.use_remesh_preserve_attributes = False
me_cube_001.use_mirror_vertex_groups = False
me_cube_001.update()
me_cube = bpy.data.meshes.new('Cube')
me_cube.from_pydata([(1.0, 1.0, -1.0), (1.0, -1.0, -1.0), (-1.0, -1.0, -1.0), (-1.0, 1.0, -1.0), (1.0, 1.0, 1.115), (1.0, -1.0, 1.0), (-1.0, -1.0, 1.0), (-1.0, 1.0, 1.115)], [], [(0, 1, 2, 3), (4, 7, 6, 5), (0, 4, 5, 1), (1, 5, 6, 2), (2, 6, 7, 3), (4, 0, 3, 7)])
me_cube.polygons.foreach_set('material_index', [1, 1, 1, 1, 1, 1])
me_cube.materials.append(mat_blue_locker)
me_cube.materials.append(mat_base_locker)
me_cube.use_remesh_preserve_volume = False
me_cube.use_remesh_preserve_attributes = False
me_cube.use_mirror_vertex_groups = False
me_cube.update()

# ---- objects
ob_cube_012 = bpy.data.objects.new('Cube.012', me_cube_012)
ob_cube_011 = bpy.data.objects.new('Cube.011', me_cube_011)
ob_cube_010 = bpy.data.objects.new('Cube.010', me_cube_010)
ob_cube_009 = bpy.data.objects.new('Cube.009', me_cube_009)
ob_cube_008 = bpy.data.objects.new('Cube.008', me_cube_008)
ob_cube_007 = bpy.data.objects.new('Cube.007', me_cube_007)
ob_cube_006 = bpy.data.objects.new('Cube.006', me_cube_006)
ob_cube_005 = bpy.data.objects.new('Cube.005', me_cube_005)
ob_cube_004 = bpy.data.objects.new('Cube.004', me_cube_004)
ob_cube_003 = bpy.data.objects.new('Cube.003', me_cube_003)
ob_cube_002 = bpy.data.objects.new('Cube.002', me_cube_002)
ob_cube_001 = bpy.data.objects.new('Cube.001', me_cube_001)
ob_cube = bpy.data.objects.new('Cube', me_cube)
ob_lamp = bpy.data.objects.new('Lamp', light_lamp)
ob_camera = bpy.data.objects.new('Camera', cam_camera)

# ---- transforms, parenting, visibility, modifiers, constraints
ob_cube_012.location = (-1.016, -0.4844, 0.7225)
ob_cube_012.scale = (0.09253, 0.03199, 0.1255)
ob_cube_012.lineart.crease_threshold = 0.0
ob_cube_011.location = (0.6268, -0.4844, 0.7225)
ob_cube_011.scale = (0.09253, 0.03199, 0.1255)
ob_cube_011.lineart.crease_threshold = 0.0
ob_cube_010.location = (-0.1972, -0.4844, 0.7225)
ob_cube_010.scale = (0.09253, 0.03199, 0.1255)
ob_cube_010.lineart.crease_threshold = 0.0
ob_cube_009.location = (-1.016, -0.4844, 2.206)
ob_cube_009.scale = (0.09253, 0.03199, 0.1255)
ob_cube_009.lineart.crease_threshold = 0.0
ob_cube_008.location = (0.6268, -0.4844, 2.206)
ob_cube_008.scale = (0.09253, 0.03199, 0.1255)
ob_cube_008.lineart.crease_threshold = 0.0
ob_cube_007.location = (-0.8211, -0.4084, 0.7749)
ob_cube_007.scale = (0.375, 0.045, 0.7)
ob_cube_007.lock_rotations_4d = False
ob_cube_007.empty_display_type = 'ARROWS'
ob_cube_007.lineart.crease_threshold = 0.0
ob_cube_006.location = (0.8211, -0.4084, 0.7749)
ob_cube_006.scale = (0.375, 0.045, 0.7)
ob_cube_006.lock_rotations_4d = False
ob_cube_006.empty_display_type = 'ARROWS'
ob_cube_006.lineart.crease_threshold = 0.0
ob_cube_005.location = (0.0, -0.4084, 0.7749)
ob_cube_005.scale = (0.375, 0.045, 0.7)
ob_cube_005.lock_rotations_4d = False
ob_cube_005.empty_display_type = 'ARROWS'
ob_cube_005.lineart.crease_threshold = 0.0
ob_cube_004.location = (-0.8211, -0.4084, 2.238)
ob_cube_004.scale = (0.375, 0.045, 0.7)
ob_cube_004.lock_rotations_4d = False
ob_cube_004.empty_display_type = 'ARROWS'
ob_cube_004.lineart.crease_threshold = 0.0
ob_cube_003.location = (0.8211, -0.4084, 2.238)
ob_cube_003.scale = (0.375, 0.045, 0.7)
ob_cube_003.lock_rotations_4d = False
ob_cube_003.empty_display_type = 'ARROWS'
ob_cube_003.lineart.crease_threshold = 0.0
ob_cube_002.location = (-0.1972, -0.4844, 2.206)
ob_cube_002.scale = (0.09253, 0.03199, 0.1255)
ob_cube_002.lineart.crease_threshold = 0.0
ob_cube_001.location = (0.0, -0.4084, 2.238)
ob_cube_001.scale = (0.375, 0.045, 0.7)
ob_cube_001.lock_rotations_4d = False
ob_cube_001.empty_display_type = 'ARROWS'
ob_cube_001.lineart.crease_threshold = 0.0
ob_cube.location = (0.0, -0.03994, 1.5)
ob_cube.scale = (1.25, 0.37, 1.5)
ob_cube.lock_rotations_4d = False
ob_cube.empty_display_type = 'ARROWS'
ob_cube.lineart.crease_threshold = 0.0
ob_lamp.location = (3.682, -8.275, 5.904)
ob_lamp.rotation_euler = (0.6503, 0.05522, 1.866)
ob_lamp.lock_rotations_4d = False
ob_lamp.empty_display_type = 'ARROWS'
ob_lamp.color = (0.0, 0.0, 0.0, 0.0)
ob_lamp.lineart.crease_threshold = 0.0
ob_camera.location = (7.481, -6.508, 5.596)
ob_camera.rotation_euler = (1.109, 0.01082, 0.8149)
ob_camera.lock_rotations_4d = False
ob_camera.empty_display_type = 'ARROWS'
ob_camera.color = (0.0, 0.0, 0.0, 0.0)
ob_camera.display_type = 'WIRE'
ob_camera.lineart.crease_threshold = 0.0

# ---- collection membership
col_collection_1.objects.link(ob_cube_012)
col_collection_1.objects.link(ob_cube_011)
col_collection_1.objects.link(ob_cube_010)
col_collection_1.objects.link(ob_cube_009)
col_collection_1.objects.link(ob_cube_008)
col_collection_1.objects.link(ob_cube_007)
col_collection_1.objects.link(ob_cube_006)
col_collection_1.objects.link(ob_cube_005)
col_collection_1.objects.link(ob_cube_004)
col_collection_1.objects.link(ob_cube_003)
col_collection_1.objects.link(ob_cube_002)
col_collection_1.objects.link(ob_cube_001)
col_collection_1.objects.link(ob_cube)
col_collection_1.objects.link(ob_lamp)
col_collection_1.objects.link(ob_camera)

# ---- scene / render settings (as saved in the file)
scene.camera = ob_camera
scene.frame_start = 1; scene.frame_end = 250; scene.frame_set(1)
scene.render.engine = 'BLENDER_EEVEE_NEXT'
scene.render.resolution_percentage = 50
scene.render.dither_intensity = 0.0
scene.cycles.use_denoising = False
scene.cycles.samples = 128
scene.cycles.sampling_pattern = 'TABULATED_SOBOL'
scene.cycles.light_sampling_threshold = 0.0
scene.cycles.use_adaptive_sampling = False
scene.cycles.use_light_tree = False
scene.cycles.blur_glossy = 0.0
scene.cycles.sample_clamp_indirect = 0.0
scene.view_settings.view_transform = 'Standard'
bpy.context.view_layer.update()
